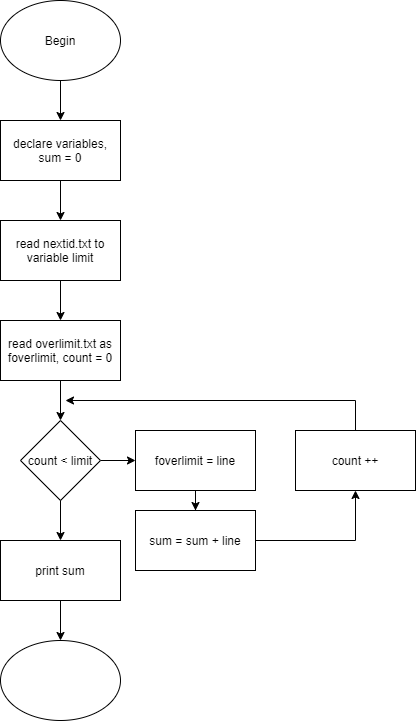

The diagram above was exported from draw.io. Its source (the exported page's mxGraphModel, read from the mxfile embedded in the PNG):
<mxGraphModel dx="1326" dy="806" grid="1" gridSize="10" guides="1" tooltips="1" connect="1" arrows="1" fold="1" page="1" pageScale="1" pageWidth="850" pageHeight="1100" math="0" shadow="0">
  <root>
    <mxCell id="0" />
    <mxCell id="1" parent="0" />
    <mxCell id="oGc_g5gPopRw7g4__sM3-3" value="" style="edgeStyle=orthogonalEdgeStyle;rounded=0;orthogonalLoop=1;jettySize=auto;html=1;" parent="1" source="oGc_g5gPopRw7g4__sM3-1" target="oGc_g5gPopRw7g4__sM3-2" edge="1">
      <mxGeometry relative="1" as="geometry" />
    </mxCell>
    <mxCell id="oGc_g5gPopRw7g4__sM3-1" value="Begin" style="ellipse;whiteSpace=wrap;html=1;" parent="1" vertex="1">
      <mxGeometry x="365" y="40" width="120" height="80" as="geometry" />
    </mxCell>
    <mxCell id="oGc_g5gPopRw7g4__sM3-5" value="" style="edgeStyle=orthogonalEdgeStyle;rounded=0;orthogonalLoop=1;jettySize=auto;html=1;" parent="1" source="oGc_g5gPopRw7g4__sM3-2" target="oGc_g5gPopRw7g4__sM3-4" edge="1">
      <mxGeometry relative="1" as="geometry" />
    </mxCell>
    <mxCell id="oGc_g5gPopRw7g4__sM3-2" value="declare variables, sum = 0" style="rounded=0;whiteSpace=wrap;html=1;" parent="1" vertex="1">
      <mxGeometry x="365" y="160" width="120" height="60" as="geometry" />
    </mxCell>
    <mxCell id="oGc_g5gPopRw7g4__sM3-17" value="" style="edgeStyle=orthogonalEdgeStyle;rounded=0;orthogonalLoop=1;jettySize=auto;html=1;" parent="1" source="oGc_g5gPopRw7g4__sM3-4" target="oGc_g5gPopRw7g4__sM3-8" edge="1">
      <mxGeometry relative="1" as="geometry" />
    </mxCell>
    <mxCell id="oGc_g5gPopRw7g4__sM3-4" value="read nextid.txt to variable limit" style="rounded=0;whiteSpace=wrap;html=1;" parent="1" vertex="1">
      <mxGeometry x="365" y="260" width="120" height="60" as="geometry" />
    </mxCell>
    <mxCell id="oGc_g5gPopRw7g4__sM3-6" value="" style="edgeStyle=orthogonalEdgeStyle;rounded=0;orthogonalLoop=1;jettySize=auto;html=1;" parent="1" edge="1">
      <mxGeometry relative="1" as="geometry">
        <mxPoint x="425" y="520" as="sourcePoint" />
        <mxPoint x="425" y="580" as="targetPoint" />
        <Array as="points">
          <mxPoint x="425" y="580" />
          <mxPoint x="425" y="580" />
        </Array>
      </mxGeometry>
    </mxCell>
    <mxCell id="oGc_g5gPopRw7g4__sM3-7" value="" style="edgeStyle=orthogonalEdgeStyle;rounded=0;orthogonalLoop=1;jettySize=auto;html=1;" parent="1" source="oGc_g5gPopRw7g4__sM3-8" target="oGc_g5gPopRw7g4__sM3-10" edge="1">
      <mxGeometry relative="1" as="geometry" />
    </mxCell>
    <mxCell id="oGc_g5gPopRw7g4__sM3-8" value="read overlimit.txt as foverlimit, count = 0" style="rounded=0;whiteSpace=wrap;html=1;" parent="1" vertex="1">
      <mxGeometry x="365" y="360" width="120" height="60" as="geometry" />
    </mxCell>
    <mxCell id="oGc_g5gPopRw7g4__sM3-9" value="" style="edgeStyle=orthogonalEdgeStyle;rounded=0;orthogonalLoop=1;jettySize=auto;html=1;" parent="1" source="oGc_g5gPopRw7g4__sM3-10" target="oGc_g5gPopRw7g4__sM3-12" edge="1">
      <mxGeometry relative="1" as="geometry" />
    </mxCell>
    <mxCell id="oGc_g5gPopRw7g4__sM3-10" value="count &amp;lt; limit" style="rhombus;whiteSpace=wrap;html=1;" parent="1" vertex="1">
      <mxGeometry x="385" y="460" width="80" height="80" as="geometry" />
    </mxCell>
    <mxCell id="oGc_g5gPopRw7g4__sM3-11" value="" style="edgeStyle=orthogonalEdgeStyle;rounded=0;orthogonalLoop=1;jettySize=auto;html=1;" parent="1" source="oGc_g5gPopRw7g4__sM3-12" target="oGc_g5gPopRw7g4__sM3-14" edge="1">
      <mxGeometry relative="1" as="geometry" />
    </mxCell>
    <mxCell id="oGc_g5gPopRw7g4__sM3-12" value="foverlimit = line" style="rounded=0;whiteSpace=wrap;html=1;" parent="1" vertex="1">
      <mxGeometry x="500" y="470" width="120" height="60" as="geometry" />
    </mxCell>
    <mxCell id="oGc_g5gPopRw7g4__sM3-13" style="edgeStyle=orthogonalEdgeStyle;rounded=0;orthogonalLoop=1;jettySize=auto;html=1;entryX=0.5;entryY=1;entryDx=0;entryDy=0;" parent="1" source="oGc_g5gPopRw7g4__sM3-14" target="oGc_g5gPopRw7g4__sM3-16" edge="1">
      <mxGeometry relative="1" as="geometry" />
    </mxCell>
    <mxCell id="oGc_g5gPopRw7g4__sM3-14" value="sum = sum + line" style="rounded=0;whiteSpace=wrap;html=1;" parent="1" vertex="1">
      <mxGeometry x="500" y="550" width="120" height="60" as="geometry" />
    </mxCell>
    <mxCell id="oGc_g5gPopRw7g4__sM3-15" style="edgeStyle=orthogonalEdgeStyle;rounded=0;orthogonalLoop=1;jettySize=auto;html=1;" parent="1" source="oGc_g5gPopRw7g4__sM3-16" edge="1">
      <mxGeometry relative="1" as="geometry">
        <mxPoint x="430" y="440" as="targetPoint" />
        <Array as="points">
          <mxPoint x="720" y="440" />
        </Array>
      </mxGeometry>
    </mxCell>
    <mxCell id="oGc_g5gPopRw7g4__sM3-16" value="count ++" style="rounded=0;whiteSpace=wrap;html=1;" parent="1" vertex="1">
      <mxGeometry x="660" y="470" width="120" height="60" as="geometry" />
    </mxCell>
    <mxCell id="oGc_g5gPopRw7g4__sM3-20" value="" style="edgeStyle=orthogonalEdgeStyle;rounded=0;orthogonalLoop=1;jettySize=auto;html=1;" parent="1" source="oGc_g5gPopRw7g4__sM3-18" target="oGc_g5gPopRw7g4__sM3-19" edge="1">
      <mxGeometry relative="1" as="geometry" />
    </mxCell>
    <mxCell id="oGc_g5gPopRw7g4__sM3-18" value="print sum" style="rounded=0;whiteSpace=wrap;html=1;" parent="1" vertex="1">
      <mxGeometry x="365" y="580" width="120" height="60" as="geometry" />
    </mxCell>
    <mxCell id="oGc_g5gPopRw7g4__sM3-19" value="" style="ellipse;whiteSpace=wrap;html=1;" parent="1" vertex="1">
      <mxGeometry x="365" y="680" width="120" height="80" as="geometry" />
    </mxCell>
  </root>
</mxGraphModel>